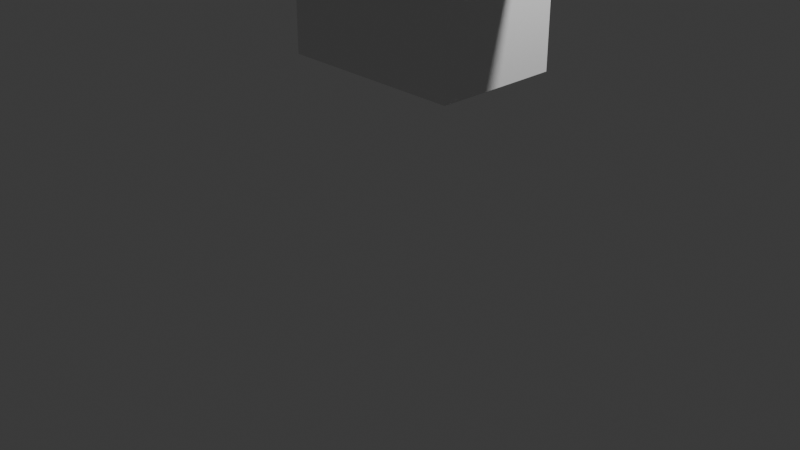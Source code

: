 # Source: Knight.blend  (saved by Blender 4.4.32; exported with 4.5.12 LTS)
import bpy
from mathutils import Matrix  # noqa: F401  (used for matrix-valued properties, if any)

bpy.ops.wm.read_factory_settings(use_empty=True)
scene = bpy.context.scene
scene.name = 'Scene'

# ---- collections
col_collection = bpy.data.collections.new('Collection'); scene.collection.children.link(col_collection)

# ---- materials (node trees are filled in below, after node groups)
mat_material = bpy.data.materials.new('Material')
mat_material.alpha_threshold = 0.0
mat_material.roughness = 0.5
mat_material.line_color = (0.0, 0.0, 0.0, 1.0)

# ---- material node trees
mat_material.use_nodes = True; mat_material.node_tree.nodes.clear()
_N = mat_material.node_tree.nodes; _L = mat_material.node_tree.links
n0 = _N.new('ShaderNodeOutputMaterial'); n0.name = 'Material Output'; n0.location = (300, 300)
n1 = _N.new('ShaderNodeBsdfPrincipled'); n1.name = 'Principled BSDF'; n1.location = (10, 300)
n1.inputs[3].default_value = 1.45
_L.new(n1.outputs[0], n0.inputs[0])
n0.is_active_output = True

# ---- world
world_world = bpy.data.worlds.new('World'); scene.world = world_world
world_world.use_nodes = True; world_world.node_tree.nodes.clear()
_N = world_world.node_tree.nodes; _L = world_world.node_tree.links
n0 = _N.new('ShaderNodeOutputWorld'); n0.name = 'World Output'; n0.location = (300, 300)
n1 = _N.new('ShaderNodeBackground'); n1.name = 'Background'; n1.location = (10, 300)
n1.inputs[0].default_value = (0.05088, 0.05088, 0.05088, 1.0)
_L.new(n1.outputs[0], n0.inputs[0])
n0.is_active_output = True
world_world.color = (0.05088, 0.05088, 0.05088)
world_world.sun_shadow_jitter_overblur = 0.0

# ---- cameras
cam_camera = bpy.data.cameras.new('Camera')
cam_camera.clip_end = 100.0
cam_camera.ortho_scale = 7.314

# ---- lights
light_light = bpy.data.lights.new('Light', 'POINT')
light_light.energy = 1000.0
light_light.shadow_soft_size = 0.1

# ---- meshes
me_cube = bpy.data.meshes.new('Cube')
me_cube.from_pydata([(-1.0, 0.3595, 0.759), (-1.0, 0.8528, -1.0), (-1.0, -0.2365, 0.759), (-1.0, -0.4896, -1.0), (-1.0, 0.1816, -1.0), (0.0, 0.8528, -1.0), (-1.0, -0.4896, 0.0), (-1.0, 0.8528, 0.0), (0.0, -0.3784, 0.8978), (0.0, -0.4896, -1.0), (-1.0, 0.06151, 0.816), (0.0, 0.4714, 0.8978), (0.0, 0.8528, 0.0), (0.0, 0.1816, -1.0), (-1.0, 0.1816, 0.0), (0.0, -0.4896, 0.0), (0.0, 0.04649, 0.8978), (-1.0, -0.154, -1.0), (-0.5, 0.8528, -1.0), (-1.0, -0.3193, 0.5123), (-1.0, 0.8528, -0.5), (-0.5, -0.3784, 0.8978), (-1.0, 0.2238, 0.816), (-1.0, 0.5172, -1.0), (-1.0, -0.4896, -0.5), (-1.0, 0.5603, 0.5123), (-0.5, -0.4896, -1.0), (-1.0, -0.1007, 0.816), (-0.5, 0.4714, 0.8978), (-0.5, 0.8528, 0.0), (0.0, 0.8528, -0.5), (0.0, 0.6997, 0.5), (0.0, -0.154, -1.0), (0.0, 0.5172, -1.0), (-0.5, 0.1816, -1.0), (-1.0, 0.5172, 0.0), (-1.0, -0.154, 0.0), (-1.0, 0.1816, -0.5), (-1.575, 0.2234, 0.8057), (-0.5, -0.4896, 0.0), (0.0, -0.4896, -0.5), (0.0, -0.4521, 0.5), (0.0, -0.166, 0.8978), (0.0, 0.2589, 0.8978), (-0.5, 0.04649, 0.8978), (-0.5, 0.2589, 0.8978), (-0.5, -0.4896, -0.5), (-1.575, -0.2369, 0.7487), (-1.0, -0.154, -0.5), (-1.0, 0.5172, -0.5), (-0.5, 0.5172, -1.0), (-0.5, -0.154, -1.0), (-0.5, 0.6997, 0.5), (-0.5, 0.8528, -0.5), (-1.575, -0.3196, 0.5019), (-0.5, -0.551, 0.5), (-0.5, -0.166, 0.8978), (-1.0, 0.5585, 0.4348), (0.0, 0.8528, 0.1607), (-1.0, 0.1647, 0.2532), (0.0, -0.4896, 0.1607), (-1.0, -0.3071, 0.4348), (-0.9712, -0.09404, 0.3145), (-0.5, 0.8528, 0.1607), (-0.9712, 0.4185, 0.3145), (-0.5, -0.4896, 0.1607), (-1.319, -0.3195, 0.5065), (-1.319, -0.2367, 0.7533), (-1.319, 0.2235, 0.8103), (-1.319, 0.3593, 0.7533), (-1.319, -0.101, 0.8103), (-1.319, 0.06129, 0.8103), (-1.319, -0.3073, 0.4291), (-1.319, 0.5601, 0.5065), (-1.9, 0.2231, 0.7998), (-1.9, -0.2371, 0.7428), (-1.9, -0.3199, 0.4961), (-1.319, 0.5583, 0.4291), (-1.319, 0.1644, 0.2474), (-1.29, -0.09425, 0.3088), (-1.29, 0.4183, 0.3088), (-1.575, 0.3591, 0.7487), (-1.575, -0.1011, 0.8057), (-1.575, 0.06112, 0.8057), (-1.575, -0.3075, 0.4245), (-1.575, 0.5599, 0.5019), (-3.06, 0.222, 0.7687), (-3.06, -0.2383, 0.7116), (-3.06, -0.3211, 0.4649), (-1.575, 0.5581, 0.4245), (-1.575, 0.1643, 0.2428), (-1.546, -0.09443, 0.3042), (-1.546, 0.4181, 0.3042), (-1.9, 0.3589, 0.7428), (-1.9, -0.1014, 0.7998), (-1.9, 0.06089, 0.7998), (-1.9, -0.3077, 0.4186), (-1.9, 0.5597, 0.4961), (-1.9, 0.5579, 0.4186), (-1.9, 0.164, 0.237), (-1.871, -0.09465, 0.2983), (-1.871, 0.4179, 0.2983), (-3.06, 0.3577, 0.7116), (-3.06, -0.1025, 0.7687), (-3.06, 0.05971, 0.7687), (-3.06, -0.3089, 0.3874), (-3.06, 0.5585, 0.4649), (-3.525, 0.2216, 0.7603), (-3.525, -0.2386, 0.7033), (-3.525, -0.3214, 0.4565), (-3.06, 0.5567, 0.3874), (-3.06, 0.1629, 0.2058), (-3.032, -0.09584, 0.2671), (-3.032, 0.4167, 0.2671), (-3.321, -0.3212, 0.4602), (-3.321, -0.2385, 0.7069), (-3.321, 0.2218, 0.764), (-3.321, 0.3575, 0.7069), (-3.321, -0.1027, 0.764), (-3.321, 0.05953, 0.764), (-3.321, -0.309, 0.3827), (-3.321, 0.5583, 0.4602), (-3.756, 0.2215, 0.7561), (-3.756, -0.2388, 0.6991), (-3.756, -0.3215, 0.4524), (-3.321, 0.5565, 0.3827), (-3.321, 0.1627, 0.2011), (-3.292, -0.09602, 0.2624), (-3.292, 0.4166, 0.2624), (-3.525, 0.3574, 0.7033), (-3.525, -0.1029, 0.7603), (-3.525, 0.05939, 0.7603), (-3.525, -0.3092, 0.3791), (-3.525, 0.5582, 0.4565), (-4.897, 0.2207, 0.7356), (-4.897, -0.2396, 0.6786), (-4.897, -0.3223, 0.4318), (-3.525, 0.5564, 0.3791), (-3.525, 0.1625, 0.1974), (-3.496, -0.09616, 0.2587), (-3.496, 0.4164, 0.2587), (-3.756, 0.3572, 0.6991), (-3.756, -0.103, 0.7561), (-3.756, 0.05923, 0.7561), (-3.756, -0.3093, 0.3749), (-3.756, 0.558, 0.4524), (-3.756, 0.5562, 0.3749), (-3.756, 0.1624, 0.1933), (-3.727, -0.09632, 0.2546), (-3.727, 0.4163, 0.2546), (-4.897, 0.3565, 0.6786), (-4.897, -0.1038, 0.7356), (-4.897, 0.05845, 0.7356), (-4.897, -0.3101, 0.3544), (-4.868, 0.6513, 0.4324), (-4.897, 0.1175, 0.4318), (-4.897, -0.1024, 0.4318), (-4.897, 0.3374, 0.4318), (-4.868, 0.6485, 0.3111), (-4.897, 0.1616, 0.1727), (-4.868, -0.0971, 0.2341), (-4.823, 0.4292, 0.1226), (-4.281, 0.4159, 0.2446), (-4.846, 0.2284, 0.07408), (-4.556, 0.5557, 0.3605), (-4.435, 0.5165, 0.3288), (-4.315, 0.4519, 0.2752), (-4.609, 0.5565, 0.3953), (-4.332, 0.3446, 0.2266), (-4.507, 0.2946, 0.2115), (-4.71, 0.2638, 0.2005)], [], [(56, 27, 2, 21), (55, 21, 2, 19), (10, 22, 68, 71), (53, 29, 12, 30), (52, 28, 11, 31), (51, 32, 9, 26), (50, 33, 13, 34), (49, 35, 7, 20), (48, 36, 14, 37), (19, 2, 67, 66), (46, 39, 6, 24), (45, 22, 10, 44), (43, 45, 44, 16), (11, 28, 45, 43), (28, 0, 22, 45), (26, 46, 24, 3), (9, 40, 46, 26), (40, 15, 39, 46), (25, 57, 77, 73), (0, 25, 73, 69), (22, 0, 69, 68), (17, 48, 37, 4), (3, 24, 48, 17), (24, 6, 36, 48), (23, 49, 20, 1), (4, 37, 49, 23), (37, 14, 35, 49), (23, 50, 34, 4), (1, 18, 50, 23), (18, 5, 33, 50), (17, 51, 26, 3), (4, 34, 51, 17), (34, 13, 32, 51), (63, 52, 31, 58), (57, 25, 52, 63), (25, 0, 28, 52), (18, 53, 30, 5), (1, 20, 53, 18), (20, 7, 29, 53), (59, 62, 79, 78), (2, 27, 70, 67), (57, 64, 80, 77), (65, 55, 19, 61), (60, 41, 55, 65), (41, 8, 21, 55), (42, 56, 21, 8), (16, 44, 56, 42), (44, 10, 27, 56), (15, 60, 65, 39), (39, 65, 61, 6), (14, 59, 64, 35), (35, 64, 57, 7), (7, 57, 63, 29), (29, 63, 58, 12), (6, 61, 62, 36), (36, 62, 59, 14), (73, 77, 89, 85), (66, 67, 47, 54), (72, 66, 54, 84), (79, 72, 84, 91), (67, 70, 82, 47), (70, 71, 83, 82), (77, 80, 92, 89), (69, 73, 85, 81), (64, 59, 78, 80), (61, 19, 66, 72), (27, 10, 71, 70), (62, 61, 72, 79), (85, 89, 98, 97), (54, 47, 75, 76), (84, 54, 76, 96), (91, 84, 96, 100), (47, 82, 94, 75), (82, 83, 95, 94), (89, 92, 101, 98), (81, 85, 97, 93), (78, 79, 91, 90), (71, 68, 38, 83), (68, 69, 81, 38), (80, 78, 90, 92), (97, 98, 110, 106), (76, 75, 87, 88), (96, 76, 88, 105), (100, 96, 105, 112), (75, 94, 103, 87), (94, 95, 104, 103), (98, 101, 113, 110), (93, 97, 106, 102), (90, 91, 100, 99), (83, 38, 74, 95), (38, 81, 93, 74), (92, 90, 99, 101), (105, 88, 114, 120), (112, 105, 120, 127), (87, 103, 118, 115), (103, 104, 119, 118), (110, 113, 128, 125), (102, 106, 121, 117), (86, 102, 117, 116), (113, 111, 126, 128), (99, 100, 112, 111), (95, 74, 86, 104), (74, 93, 102, 86), (101, 99, 111, 113), (120, 114, 109, 132), (127, 120, 132, 139), (115, 118, 130, 108), (118, 119, 131, 130), (125, 128, 140, 137), (117, 121, 133, 129), (116, 117, 129, 107), (128, 126, 138, 140), (88, 87, 115, 114), (106, 110, 125, 121), (111, 112, 127, 126), (104, 86, 116, 119), (108, 130, 142, 123), (130, 131, 143, 142), (137, 140, 149, 146), (129, 133, 145, 141), (140, 138, 147, 149), (107, 129, 141, 122), (131, 107, 122, 143), (138, 139, 148, 147), (114, 115, 108, 109), (121, 125, 137, 133), (126, 127, 139, 138), (119, 116, 107, 131), (142, 143, 152, 151), (146, 149, 162, 166, 165, 164), (141, 145, 154, 150), (149, 147, 159, 163, 170, 169, 168, 162), (122, 141, 150, 134), (143, 122, 134, 152), (147, 148, 160, 159), (145, 146, 164, 167, 154), (139, 132, 144, 148), (132, 109, 124, 144), (109, 108, 123, 124), (133, 137, 146, 145), (157, 134, 150, 154), (156, 151, 152, 155), (160, 156, 155, 159), (153, 136, 156, 160), (136, 135, 151, 156), (161, 157, 154, 158), (159, 155, 157, 161, 163), (155, 152, 134, 157), (123, 142, 151, 135), (148, 144, 153, 160), (144, 124, 136, 153), (124, 123, 135, 136), (164, 165, 166, 162, 161, 158), (154, 167, 164, 158), (162, 168, 169, 170, 163, 161)])
_uv = me_cube.uv_layers.new(name='UVMap')
_uv.uv.foreach_set('vector', [0.8125, 0.6875, 0.875, 0.6875, 0.875, 0.75, 0.8125, 0.75, 0.5625, 0.9375, 0.625, 0.9375, 0.625, 1.0, 0.5625, 1.0, 0.875, 0.625, 0.875, 0.5625, 0.875, 0.5625, 0.875, 0.625, 0.4375, 0.3125, 0.5, 0.3125, 0.5, 0.375, 0.4375, 0.375, 0.5625, 0.3125, 0.625, 0.3125, 0.625, 0.375, 0.5625, 0.375, 0.1875, 0.6875, 0.25, 0.6875, 0.25, 0.75, 0.1875, 0.75, 0.1875, 0.5625, 0.25, 0.5625, 0.25, 0.625, 0.1875, 0.625, 0.4375, 0.1875, 0.5, 0.1875, 0.5, 0.25, 0.4375, 0.25, 0.4375, 0.0625, 0.5, 0.0625, 0.5, 0.125, 0.4375, 0.125, 0.5625, 1.0, 0.625, 1.0, 0.625, 1.0, 0.5625, 1.0, 0.4375, 0.9375, 0.5, 0.9375, 0.5, 1.0, 0.4375, 1.0, 0.8125, 0.5625, 0.875, 0.5625, 0.875, 0.625, 0.8125, 0.625, 0.75, 0.5625, 0.8125, 0.5625, 0.8125, 0.625, 0.75, 0.625, 0.75, 0.5, 0.8125, 0.5, 0.8125, 0.5625, 0.75, 0.5625, 0.8125, 0.5, 0.875, 0.5, 0.875, 0.5625, 0.8125, 0.5625, 0.375, 0.9375, 0.4375, 0.9375, 0.4375, 1.0, 0.375, 1.0, 0.375, 0.875, 0.4375, 0.875, 0.4375, 0.9375, 0.375, 0.9375, 0.4375, 0.875, 0.5, 0.875, 0.5, 0.9375, 0.4375, 0.9375, 0.5625, 0.25, 0.5312, 0.25, 0.5312, 0.25, 0.5625, 0.25, 0.625, 0.25, 0.5625, 0.25, 0.5625, 0.25, 0.625, 0.25, 0.875, 0.5625, 0.875, 0.5, 0.875, 0.5, 0.875, 0.5625, 0.375, 0.0625, 0.4375, 0.0625, 0.4375, 0.125, 0.375, 0.125, 0.375, 0.0, 0.4375, 0.0, 0.4375, 0.0625, 0.375, 0.0625, 0.4375, 0.0, 0.5, 0.0, 0.5, 0.0625, 0.4375, 0.0625, 0.375, 0.1875, 0.4375, 0.1875, 0.4375, 0.25, 0.375, 0.25, 0.375, 0.125, 0.4375, 0.125, 0.4375, 0.1875, 0.375, 0.1875, 0.4375, 0.125, 0.5, 0.125, 0.5, 0.1875, 0.4375, 0.1875, 0.125, 0.5625, 0.1875, 0.5625, 0.1875, 0.625, 0.125, 0.625, 0.125, 0.5, 0.1875, 0.5, 0.1875, 0.5625, 0.125, 0.5625, 0.1875, 0.5, 0.25, 0.5, 0.25, 0.5625, 0.1875, 0.5625, 0.125, 0.6875, 0.1875, 0.6875, 0.1875, 0.75, 0.125, 0.75, 0.125, 0.625, 0.1875, 0.625, 0.1875, 0.6875, 0.125, 0.6875, 0.1875, 0.625, 0.25, 0.625, 0.25, 0.6875, 0.1875, 0.6875, 0.5312, 0.3125, 0.5625, 0.3125, 0.5625, 0.375, 0.5312, 0.375, 0.5312, 0.25, 0.5625, 0.25, 0.5625, 0.3125, 0.5312, 0.3125, 0.5625, 0.25, 0.625, 0.25, 0.625, 0.3125, 0.5625, 0.3125, 0.375, 0.3125, 0.4375, 0.3125, 0.4375, 0.375, 0.375, 0.375, 0.375, 0.25, 0.4375, 0.25, 0.4375, 0.3125, 0.375, 0.3125, 0.4375, 0.25, 0.5, 0.25, 0.5, 0.3125, 0.4375, 0.3125, 0.5312, 0.125, 0.5312, 0.0625, 0.5312, 0.0625, 0.5312, 0.125, 0.875, 0.75, 0.875, 0.6875, 0.875, 0.6875, 0.875, 0.75, 0.5312, 0.25, 0.5312, 0.1875, 0.5312, 0.1875, 0.5312, 0.25, 0.5312, 0.9375, 0.5625, 0.9375, 0.5625, 1.0, 0.5312, 1.0, 0.5312, 0.875, 0.5625, 0.875, 0.5625, 0.9375, 0.5312, 0.9375, 0.5625, 0.875, 0.625, 0.875, 0.625, 0.9375, 0.5625, 0.9375, 0.75, 0.6875, 0.8125, 0.6875, 0.8125, 0.75, 0.75, 0.75, 0.75, 0.625, 0.8125, 0.625, 0.8125, 0.6875, 0.75, 0.6875, 0.8125, 0.625, 0.875, 0.625, 0.875, 0.6875, 0.8125, 0.6875, 0.5, 0.875, 0.5312, 0.875, 0.5312, 0.9375, 0.5, 0.9375, 0.5, 0.9375, 0.5312, 0.9375, 0.5312, 1.0, 0.5, 1.0, 0.5, 0.125, 0.5312, 0.125, 0.5312, 0.1875, 0.5, 0.1875, 0.5, 0.1875, 0.5312, 0.1875, 0.5312, 0.25, 0.5, 0.25, 0.5, 0.25, 0.5312, 0.25, 0.5312, 0.3125, 0.5, 0.3125, 0.5, 0.3125, 0.5312, 0.3125, 0.5312, 0.375, 0.5, 0.375, 0.5, 0.0, 0.5312, 0.0, 0.5312, 0.0625, 0.5, 0.0625, 0.5, 0.0625, 0.5312, 0.0625, 0.5312, 0.125, 0.5, 0.125, 0.5625, 0.25, 0.5312, 0.25, 0.5312, 0.25, 0.5625, 0.25, 0.5625, 1.0, 0.625, 1.0, 0.625, 1.0, 0.5625, 1.0, 0.5312, 1.0, 0.5625, 1.0, 0.5625, 1.0, 0.5312, 1.0, 0.5312, 0.0625, 0.5312, 0.0, 0.5312, 0.0, 0.5312, 0.0625, 0.875, 0.75, 0.875, 0.6875, 0.875, 0.6875, 0.875, 0.75, 0.875, 0.6875, 0.875, 0.625, 0.875, 0.625, 0.875, 0.6875, 0.5312, 0.25, 0.5312, 0.1875, 0.5312, 0.1875, 0.5312, 0.25, 0.625, 0.25, 0.5625, 0.25, 0.5625, 0.25, 0.625, 0.25, 0.5312, 0.1875, 0.5312, 0.125, 0.5312, 0.125, 0.5312, 0.1875, 0.5312, 1.0, 0.5625, 1.0, 0.5625, 1.0, 0.5312, 1.0, 0.875, 0.6875, 0.875, 0.625, 0.875, 0.625, 0.875, 0.6875, 0.5312, 0.0625, 0.5312, 0.0, 0.5312, 0.0, 0.5312, 0.0625, 0.5625, 0.25, 0.5312, 0.25, 0.5312, 0.25, 0.5625, 0.25, 0.5625, 1.0, 0.625, 1.0, 0.625, 1.0, 0.5625, 1.0, 0.5312, 1.0, 0.5625, 1.0, 0.5625, 1.0, 0.5312, 1.0, 0.5312, 0.0625, 0.5312, 0.0, 0.5312, 0.0, 0.5312, 0.0625, 0.875, 0.75, 0.875, 0.6875, 0.875, 0.6875, 0.875, 0.75, 0.875, 0.6875, 0.875, 0.625, 0.875, 0.625, 0.875, 0.6875, 0.5312, 0.25, 0.5312, 0.1875, 0.5312, 0.1875, 0.5312, 0.25, 0.625, 0.25, 0.5625, 0.25, 0.5625, 0.25, 0.625, 0.25, 0.5312, 0.125, 0.5312, 0.0625, 0.5312, 0.0625, 0.5312, 0.125, 0.875, 0.625, 0.875, 0.5625, 0.875, 0.5625, 0.875, 0.625, 0.875, 0.5625, 0.875, 0.5, 0.875, 0.5, 0.875, 0.5625, 0.5312, 0.1875, 0.5312, 0.125, 0.5312, 0.125, 0.5312, 0.1875, 0.5625, 0.25, 0.5312, 0.25, 0.5312, 0.25, 0.5625, 0.25, 0.5625, 1.0, 0.625, 1.0, 0.625, 1.0, 0.5625, 1.0, 0.5312, 1.0, 0.5625, 1.0, 0.5625, 1.0, 0.5312, 1.0, 0.5312, 0.0625, 0.5312, 0.0, 0.5312, 0.0, 0.5312, 0.0625, 0.875, 0.75, 0.875, 0.6875, 0.875, 0.6875, 0.875, 0.75, 0.875, 0.6875, 0.875, 0.625, 0.875, 0.625, 0.875, 0.6875, 0.5312, 0.25, 0.5312, 0.1875, 0.5312, 0.1875, 0.5312, 0.25, 0.625, 0.25, 0.5625, 0.25, 0.5625, 0.25, 0.625, 0.25, 0.5312, 0.125, 0.5312, 0.0625, 0.5312, 0.0625, 0.5312, 0.125, 0.875, 0.625, 0.875, 0.5625, 0.875, 0.5625, 0.875, 0.625, 0.875, 0.5625, 0.875, 0.5, 0.875, 0.5, 0.875, 0.5625, 0.5312, 0.1875, 0.5312, 0.125, 0.5312, 0.125, 0.5312, 0.1875, 0.5312, 1.0, 0.5625, 1.0, 0.5625, 1.0, 0.5312, 1.0, 0.5312, 0.0625, 0.5312, 0.0, 0.5312, 0.0, 0.5312, 0.0625, 0.875, 0.75, 0.875, 0.6875, 0.875, 0.6875, 0.875, 0.75, 0.875, 0.6875, 0.875, 0.625, 0.875, 0.625, 0.875, 0.6875, 0.5312, 0.25, 0.5312, 0.1875, 0.5312, 0.1875, 0.5312, 0.25, 0.625, 0.25, 0.5625, 0.25, 0.5625, 0.25, 0.625, 0.25, 0.875, 0.5625, 0.875, 0.5, 0.875, 0.5, 0.875, 0.5625, 0.5312, 0.1875, 0.5312, 0.125, 0.5312, 0.125, 0.5312, 0.1875, 0.5312, 0.125, 0.5312, 0.0625, 0.5312, 0.0625, 0.5312, 0.125, 0.875, 0.625, 0.875, 0.5625, 0.875, 0.5625, 0.875, 0.625, 0.875, 0.5625, 0.875, 0.5, 0.875, 0.5, 0.875, 0.5625, 0.5312, 0.1875, 0.5312, 0.125, 0.5312, 0.125, 0.5312, 0.1875, 0.5312, 1.0, 0.5625, 1.0, 0.5625, 1.0, 0.5312, 1.0, 0.5312, 0.0625, 0.5312, 0.0, 0.5312, 0.0, 0.5312, 0.0625, 0.875, 0.75, 0.875, 0.6875, 0.875, 0.6875, 0.875, 0.75, 0.875, 0.6875, 0.875, 0.625, 0.875, 0.625, 0.875, 0.6875, 0.5312, 0.25, 0.5312, 0.1875, 0.5312, 0.1875, 0.5312, 0.25, 0.625, 0.25, 0.5625, 0.25, 0.5625, 0.25, 0.625, 0.25, 0.875, 0.5625, 0.875, 0.5, 0.875, 0.5, 0.875, 0.5625, 0.5312, 0.1875, 0.5312, 0.125, 0.5312, 0.125, 0.5312, 0.1875, 0.5625, 1.0, 0.625, 1.0, 0.625, 1.0, 0.5625, 1.0, 0.5625, 0.25, 0.5312, 0.25, 0.5312, 0.25, 0.5625, 0.25, 0.5312, 0.125, 0.5312, 0.0625, 0.5312, 0.0625, 0.5312, 0.125, 0.875, 0.625, 0.875, 0.5625, 0.875, 0.5625, 0.875, 0.625, 0.875, 0.75, 0.875, 0.6875, 0.875, 0.6875, 0.875, 0.75, 0.875, 0.6875, 0.875, 0.625, 0.875, 0.625, 0.875, 0.6875, 0.5312, 0.25, 0.5312, 0.1875, 0.5312, 0.1875, 0.5312, 0.25, 0.625, 0.25, 0.5625, 0.25, 0.5625, 0.25, 0.625, 0.25, 0.5312, 0.1875, 0.5312, 0.125, 0.5312, 0.125, 0.5312, 0.1875, 0.875, 0.5625, 0.875, 0.5, 0.875, 0.5, 0.875, 0.5625, 0.875, 0.625, 0.875, 0.5625, 0.875, 0.5625, 0.875, 0.625, 0.5312, 0.125, 0.5312, 0.0625, 0.5312, 0.0625, 0.5312, 0.125, 0.5625, 1.0, 0.625, 1.0, 0.625, 1.0, 0.5625, 1.0, 0.5625, 0.25, 0.5312, 0.25, 0.5312, 0.25, 0.5625, 0.25, 0.5312, 0.125, 0.5312, 0.0625, 0.5312, 0.0625, 0.5312, 0.125, 0.875, 0.625, 0.875, 0.5625, 0.875, 0.5625, 0.875, 0.625, 0.875, 0.6875, 0.875, 0.625, 0.875, 0.625, 0.875, 0.6875, 0.5312, 0.25, 0.5312, 0.1875, 0.5312, 0.1875, 0.5312, 0.2036, 0.5312, 0.2325, 0.5312, 0.25, 0.625, 0.25, 0.5625, 0.25, 0.5625, 0.25, 0.625, 0.25, 0.5312, 0.1875, 0.5312, 0.125, 0.5312, 0.125, 0.5312, 0.1559, 0.5312, 0.1501, 0.5312, 0.1577, 0.5312, 0.17, 0.5312, 0.1875, 0.875, 0.5625, 0.875, 0.5, 0.875, 0.5, 0.875, 0.5625, 0.875, 0.625, 0.875, 0.5625, 0.875, 0.5625, 0.875, 0.625, 0.5312, 0.125, 0.5312, 0.0625, 0.5312, 0.0625, 0.5312, 0.125, 0.5625, 0.25, 0.5312, 0.25, 0.5312, 0.25, 0.5457, 0.25, 0.5625, 0.25, 0.5312, 0.0625, 0.5312, 0.0, 0.5312, 0.0, 0.5312, 0.0625, 0.5312, 1.0, 0.5625, 1.0, 0.5625, 1.0, 0.5312, 1.0, 0.5625, 1.0, 0.625, 1.0, 0.625, 1.0, 0.5625, 1.0, 0.5625, 0.25, 0.5312, 0.25, 0.5312, 0.25, 0.5625, 0.25, 0.5625, 0.1875, 0.625, 0.1875, 0.625, 0.25, 0.5625, 0.25, 0.5625, 0.0625, 0.625, 0.0625, 0.625, 0.125, 0.5625, 0.125, 0.5312, 0.0625, 0.5625, 0.0625, 0.5625, 0.125, 0.5312, 0.125, 0.5312, 0.0, 0.5625, 0.0, 0.5625, 0.0625, 0.5312, 0.0625, 0.5625, 0.0, 0.625, 0.0, 0.625, 0.0625, 0.5625, 0.0625, 0.5312, 0.1875, 0.5625, 0.1875, 0.5625, 0.25, 0.5312, 0.25, 0.5312, 0.125, 0.5625, 0.125, 0.5625, 0.1875, 0.5312, 0.1875, 0.5312, 0.1559, 0.5625, 0.125, 0.625, 0.125, 0.625, 0.1875, 0.5625, 0.1875, 0.875, 0.75, 0.875, 0.6875, 0.875, 0.6875, 0.875, 0.75, 0.5312, 0.0625, 0.5312, 0.0, 0.5312, 0.0, 0.5312, 0.0625, 0.5312, 1.0, 0.5625, 1.0, 0.5625, 1.0, 0.5312, 1.0, 0.5625, 1.0, 0.625, 1.0, 0.625, 1.0, 0.5625, 1.0, 0.5312, 0.25, 0.5312, 0.2325, 0.5312, 0.2036, 0.5312, 0.1875, 0.5312, 0.1875, 0.5312, 0.25, 0.5625, 0.25, 0.5457, 0.25, 0.5312, 0.25, 0.5312, 0.25, 0.5312, 0.1875, 0.5312, 0.17, 0.5312, 0.1577, 0.5312, 0.1501, 0.5312, 0.1559, 0.5312, 0.1875])
me_cube.materials.append(mat_material)
me_cube.use_mirror_vertex_groups = False
me_cube.update()

# ---- objects
ob_cube = bpy.data.objects.new('Cube', me_cube)
ob_light = bpy.data.objects.new('Light', light_light)
ob_camera = bpy.data.objects.new('Camera', cam_camera)
ob_front = bpy.data.objects.new('Front', None)
ob_back = bpy.data.objects.new('Back', None)

# ---- transforms, parenting, visibility, modifiers, constraints
ob_cube.location = (0.09188, -5.467e-08, 3.149)
ob_cube.scale = (1.0, 1.0, 1.52)
ob_cube.lock_rotations_4d = False
ob_cube.empty_display_type = 'ARROWS'
ob_cube.lineart.crease_threshold = 0.0
_m = ob_cube.modifiers.new('Mirror', 'MIRROR')
ob_light.location = (4.076, 1.005, 5.904)
ob_light.rotation_euler = (0.6503, 0.05522, 1.866)
ob_light.lock_rotations_4d = False
ob_light.empty_display_type = 'ARROWS'
ob_light.color = (0.0, 0.0, 0.0, 0.0)
ob_light.lineart.crease_threshold = 0.0
ob_camera.location = (7.359, -6.926, 4.958)
ob_camera.rotation_euler = (1.109, 0.0, 0.8149)
ob_camera.lock_rotations_4d = False
ob_camera.empty_display_type = 'ARROWS'
ob_camera.color = (0.0, 0.0, 0.0, 0.0)
ob_camera.display_type = 'WIRE'
ob_camera.lineart.crease_threshold = 0.0
ob_front.location = (-9.387, -11.24, 1.717)
ob_front.rotation_euler = (1.571, -0.0, -1.571)
ob_front.scale = (6.093, 6.093, 6.093)
ob_front.empty_display_type = 'IMAGE'
ob_front.empty_display_size = 4.999
ob_front.empty_image_offset = (-0.5, -0.5001)
ob_back.location = (3.025, -6.546, 1.818)
ob_back.rotation_euler = (1.571, 0.0, 0.0)
ob_back.scale = (6.093, 6.093, 6.093)
ob_back.empty_display_type = 'IMAGE'
ob_back.empty_display_size = 4.999
ob_back.empty_image_offset = (-0.5, -0.5001)

# ---- collection membership
col_collection.objects.link(ob_cube)
col_collection.objects.link(ob_light)
col_collection.objects.link(ob_camera)
col_collection.objects.link(ob_front)
col_collection.objects.link(ob_back)

# ---- scene / render settings (as saved in the file)
scene.camera = ob_camera
scene.frame_start = 1; scene.frame_end = 250; scene.frame_set(1)
scene.render.engine = 'BLENDER_EEVEE_NEXT'
bpy.context.view_layer.update()
